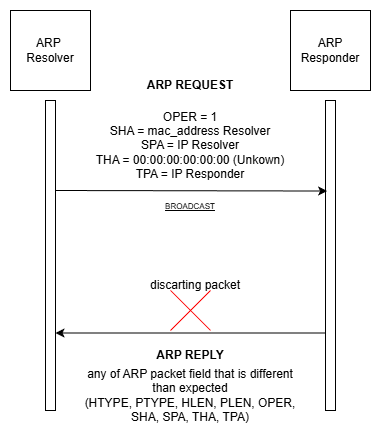

The diagram above was exported from draw.io. Its source (the exported page's mxGraphModel, read from the mxfile embedded in the PNG):
<mxGraphModel dx="1281" dy="527" grid="1" gridSize="10" guides="1" tooltips="1" connect="1" arrows="1" fold="1" page="1" pageScale="1" pageWidth="827" pageHeight="1169" math="0" shadow="0">
  <root>
    <mxCell id="0" />
    <mxCell id="1" parent="0" />
    <mxCell id="jkT8DZ0D_BUADEDcYviZ-6" parent="1" style="whiteSpace=wrap;html=1;aspect=fixed;" value="" vertex="1">
      <mxGeometry height="80" width="80" x="210" y="100" as="geometry" />
    </mxCell>
    <mxCell id="jkT8DZ0D_BUADEDcYviZ-7" parent="1" style="whiteSpace=wrap;html=1;aspect=fixed;" value="" vertex="1">
      <mxGeometry height="80" width="80" x="490" y="100" as="geometry" />
    </mxCell>
    <mxCell id="jkT8DZ0D_BUADEDcYviZ-8" parent="1" style="text;html=1;whiteSpace=wrap;strokeColor=none;fillColor=none;align=center;verticalAlign=middle;rounded=0;" value="ARP Responder" vertex="1">
      <mxGeometry height="30" width="60" x="500" y="125" as="geometry" />
    </mxCell>
    <mxCell id="jkT8DZ0D_BUADEDcYviZ-9" parent="1" style="text;html=1;whiteSpace=wrap;strokeColor=none;fillColor=none;align=center;verticalAlign=middle;rounded=0;" value="ARP&amp;nbsp;&lt;div&gt;Resolver&lt;/div&gt;" vertex="1">
      <mxGeometry height="30" width="60" x="220" y="125" as="geometry" />
    </mxCell>
    <mxCell id="jkT8DZ0D_BUADEDcYviZ-14" parent="1" style="rounded=0;whiteSpace=wrap;html=1;" value="" vertex="1">
      <mxGeometry height="310" width="10" x="245" y="190" as="geometry" />
    </mxCell>
    <mxCell id="xYGLwb3_jtkhRFmCIyqC-1" edge="1" parent="1" source="jkT8DZ0D_BUADEDcYviZ-15" style="edgeStyle=orthogonalEdgeStyle;rounded=0;orthogonalLoop=1;jettySize=auto;html=1;exitX=0;exitY=0.75;exitDx=0;exitDy=0;entryX=1;entryY=0.75;entryDx=0;entryDy=0;" target="jkT8DZ0D_BUADEDcYviZ-14">
      <mxGeometry relative="1" as="geometry" />
    </mxCell>
    <mxCell id="jkT8DZ0D_BUADEDcYviZ-15" parent="1" style="rounded=0;whiteSpace=wrap;html=1;" value="" vertex="1">
      <mxGeometry height="310" width="10" x="525" y="190" as="geometry" />
    </mxCell>
    <mxCell id="jkT8DZ0D_BUADEDcYviZ-16" edge="1" parent="1" style="endArrow=classic;html=1;rounded=0;entryX=0.16;entryY=0.292;entryDx=0;entryDy=0;entryPerimeter=0;" target="jkT8DZ0D_BUADEDcYviZ-15" value="">
      <mxGeometry height="50" relative="1" width="50" as="geometry">
        <mxPoint x="255" y="280" as="sourcePoint" />
        <mxPoint x="520" y="280" as="targetPoint" />
      </mxGeometry>
    </mxCell>
    <mxCell id="rFp-I8LPALwpAzdZNSFV-12" parent="1" style="text;html=1;whiteSpace=wrap;strokeColor=none;fillColor=none;align=center;verticalAlign=middle;rounded=0;" value="&lt;b&gt;ARP REQUEST&lt;/b&gt;" vertex="1">
      <mxGeometry height="30" width="200" x="290" y="160" as="geometry" />
    </mxCell>
    <mxCell id="rFp-I8LPALwpAzdZNSFV-14" parent="1" style="text;html=1;whiteSpace=wrap;strokeColor=none;fillColor=none;align=center;verticalAlign=middle;rounded=0;" value="OPER = 1&lt;div&gt;&lt;div&gt;SHA = mac_address Resolver&lt;/div&gt;&lt;div&gt;SPA = IP Resolver&lt;/div&gt;&lt;div&gt;THA = 00:00:00:00:00:00 (Unkown)&lt;/div&gt;&lt;div&gt;TPA = IP Responder&lt;/div&gt;&lt;/div&gt;" vertex="1">
      <mxGeometry height="30" width="250" x="265" y="220" as="geometry" />
    </mxCell>
    <mxCell id="0BqjhBuUvQEgY5V5aN7X-1" parent="1" style="text;html=1;whiteSpace=wrap;strokeColor=none;fillColor=none;align=center;verticalAlign=middle;rounded=0;" value="&lt;font style=&quot;font-size: 8px;&quot;&gt;&lt;u&gt;BROADCAST&lt;/u&gt;&lt;/font&gt;" vertex="1">
      <mxGeometry height="30" width="60" x="360" y="280" as="geometry" />
    </mxCell>
    <mxCell id="xYGLwb3_jtkhRFmCIyqC-2" parent="1" style="text;html=1;whiteSpace=wrap;strokeColor=none;fillColor=none;align=center;verticalAlign=middle;rounded=0;" value="&lt;b&gt;ARP REPLY&lt;/b&gt;" vertex="1">
      <mxGeometry height="30" width="200" x="290" y="430" as="geometry" />
    </mxCell>
    <mxCell id="xYGLwb3_jtkhRFmCIyqC-10" parent="1" style="text;html=1;whiteSpace=wrap;strokeColor=none;fillColor=none;align=center;verticalAlign=middle;rounded=0;" value="any of ARP packet field that is different than expected&lt;div&gt;(HTYPE, PTYPE, HLEN, PLEN, OPER, SHA, SPA, THA, TPA)&lt;/div&gt;" vertex="1">
      <mxGeometry height="30" width="230" x="275" y="470" as="geometry" />
    </mxCell>
    <mxCell id="xYGLwb3_jtkhRFmCIyqC-13" edge="1" parent="1" style="endArrow=none;html=1;rounded=0;fillColor=#FF0000;strokeColor=#FF0000;" value="">
      <mxGeometry height="50" relative="1" width="50" as="geometry">
        <mxPoint x="410" y="380" as="sourcePoint" />
        <mxPoint x="370" y="420" as="targetPoint" />
      </mxGeometry>
    </mxCell>
    <mxCell id="xYGLwb3_jtkhRFmCIyqC-16" edge="1" parent="1" style="endArrow=none;html=1;rounded=0;fillColor=#FF0000;strokeColor=#FF0000;" value="">
      <mxGeometry height="50" relative="1" width="50" as="geometry">
        <mxPoint x="410" y="420" as="sourcePoint" />
        <mxPoint x="370" y="380" as="targetPoint" />
      </mxGeometry>
    </mxCell>
    <mxCell id="xYGLwb3_jtkhRFmCIyqC-18" parent="1" style="text;html=1;whiteSpace=wrap;strokeColor=none;fillColor=none;align=center;verticalAlign=middle;rounded=0;" value="discarting packet" vertex="1">
      <mxGeometry height="30" width="110" x="340" y="360" as="geometry" />
    </mxCell>
  </root>
</mxGraphModel>